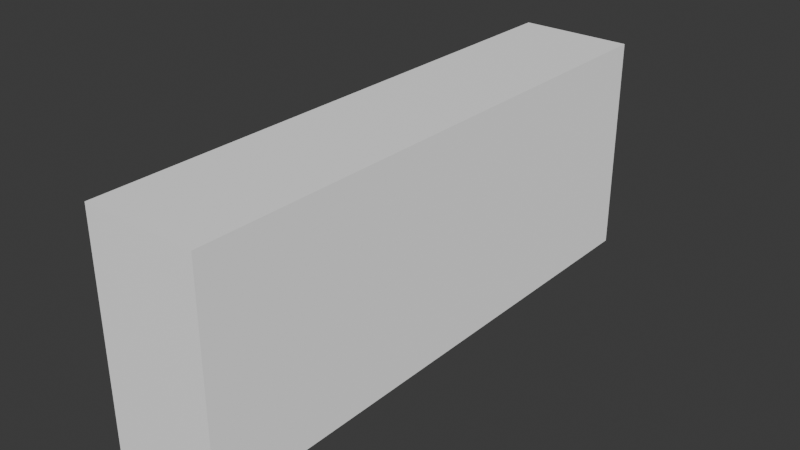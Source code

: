 # Source: hallway_new.blend  (saved by Blender 5.1.30; exported with 4.5.12 LTS)
import bpy
from mathutils import Matrix  # noqa: F401  (used for matrix-valued properties, if any)

bpy.ops.wm.read_factory_settings(use_empty=True)
scene = bpy.context.scene
scene.name = 'Scene'

# ---- collections
col_collection = bpy.data.collections.new('Collection'); scene.collection.children.link(col_collection)

# ---- materials (node trees are filled in below, after node groups)
mat_void = bpy.data.materials.new('void')

# ---- material node trees
mat_void.use_nodes = True; mat_void.node_tree.nodes.clear()
_N = mat_void.node_tree.nodes; _L = mat_void.node_tree.links
n0 = _N.new('ShaderNodeBsdfPrincipled'); n0.name = 'Principled BSDF'; n0.location = (-200, 100)
n0.inputs[0].default_value = (1.0, 1.0, 1.0, 1.0)
n0.inputs[1].default_value = 1.0
n0.inputs[2].default_value = 1.0
n0.inputs[3].default_value = 1.0
n0.inputs[13].default_value = 0.0
n0.inputs[27].default_value = (0.0, 0.0, 0.0, 1.0)
n0.inputs[28].default_value = 115.1
n1 = _N.new('ShaderNodeOutputMaterial'); n1.name = 'Material Output'; n1.location = (200, 100)
_L.new(n0.outputs[0], n1.inputs[0])
n1.is_active_output = True

# ---- world
world_world = bpy.data.worlds.new('World'); scene.world = world_world
world_world.use_nodes = True; world_world.node_tree.nodes.clear()
_N = world_world.node_tree.nodes; _L = world_world.node_tree.links
n0 = _N.new('ShaderNodeOutputWorld'); n0.name = 'World Output'; n0.location = (200, 100)
n1 = _N.new('ShaderNodeBackground'); n1.name = 'Background'; n1.location = (-200, 100)
n1.inputs[0].default_value = (0.05088, 0.05088, 0.05088, 1.0)
_L.new(n1.outputs[0], n0.inputs[0])
n0.is_active_output = True
world_world.color = (0.05088, 0.05088, 0.05088)
world_world.sun_shadow_jitter_overblur = 0.0

# ---- meshes
me_plane_001 = bpy.data.meshes.new('Plane.001')
me_plane_001.from_pydata([(-2.585, -0.55, 1.197e-07), (2.585, -0.55, -1.197e-07), (-2.586, -0.5454, 2.675), (2.584, -0.5546, 2.675), (-2.573, 12.57, 2.098e-06), (2.597, 12.57, 1.859e-06), (2.596, 12.56, 2.675), (-2.574, 12.57, 2.675)], [], [(5, 6, 7, 4), (0, 1, 5, 4), (1, 3, 6, 5), (3, 2, 7, 6), (2, 0, 4, 7)])
_uv = me_plane_001.uv_layers.new(name='UVMap')
_uv.uv.foreach_set('vector', [0.0, 0.0, 0.0, 0.0, 0.0, 0.0, 0.0, 0.0, 0.0, 0.0, 0.0, 0.0, 0.0, 0.0, 0.0, 0.0, 0.0, 0.0, 0.0, 0.0, 0.0, 0.0, 0.0, 0.0, 0.0, 0.0, 0.0, 0.0, 0.0, 0.0, 0.0, 0.0, 0.0, 0.0, 0.0, 0.0, 0.0, 0.0, 0.0, 0.0])
me_plane_001.materials.append(mat_void)
me_plane_001.update()

# ---- objects
ob_hallway = bpy.data.objects.new('hallway', me_plane_001)

# ---- transforms, parenting, visibility, modifiers, constraints
ob_hallway.location = (1.338, -0.45, 2.027e-06)
ob_hallway.rotation_euler = (3.142, 1.571, 0.0)

# ---- collection membership
col_collection.objects.link(ob_hallway)

# ---- scene / render settings (as saved in the file)
scene.frame_start = 1; scene.frame_end = 250; scene.frame_set(1)
scene.render.engine = 'BLENDER_EEVEE_NEXT'
scene.render.bake_bias = 0.0
scene.render.bake_samples = 0
scene.cycles.sampling_pattern = 'TABULATED_SOBOL'
scene.eevee.use_volume_custom_range = False
bpy.context.view_layer.update()

# ---- added for rendering (the .blend has no active camera and no usable light): camera, sun
cam_auto = bpy.data.cameras.new('AutoCamera')
cam_auto.lens = 50.0
cam_auto.sensor_width = 36.0
cam_auto.clip_end = 1000.0
ob_auto_camera = bpy.data.objects.new('AutoCamera', cam_auto)
scene.collection.objects.link(ob_auto_camera)
ob_auto_camera.location = (13.2892, -22.4049, 10.6258)
ob_auto_camera.rotation_euler = (1.09748, -7.21219e-08, 0.694738)
scene.camera = ob_auto_camera
light_auto_sun = bpy.data.lights.new('AutoSun', 'SUN')
light_auto_sun.energy = 3.0
light_auto_sun.angle = 0.0523599
ob_auto_sun = bpy.data.objects.new('AutoSun', light_auto_sun)
scene.collection.objects.link(ob_auto_sun)
ob_auto_sun.rotation_euler = (0.872665, 0.174533, 0.523599)
bpy.context.view_layer.update()
